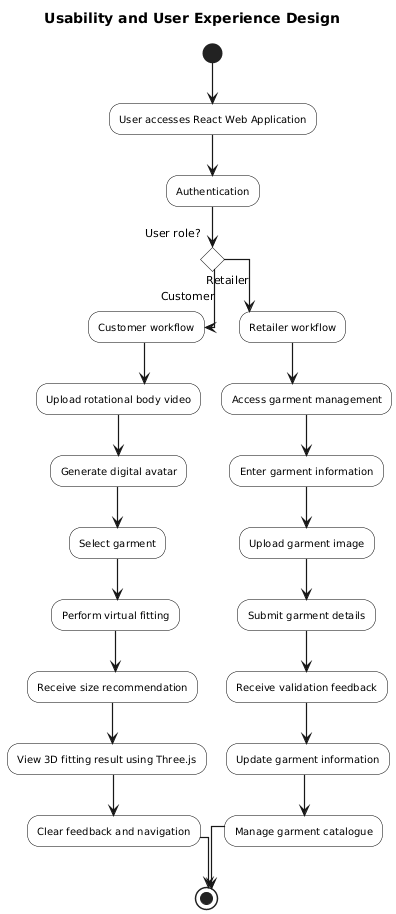

The diagram above was rendered by PlantUML. Its source (embedded in the PNG):
@startuml
title Usability and User Experience Design

skinparam shadowing false
skinparam linetype ortho
skinparam defaultTextAlignment center
skinparam ArrowThickness 1.2

skinparam activity {
    BackgroundColor White
    BorderColor Black
    FontColor Black
    FontSize 10
}

(*) --> "User accesses React Web Application"
--> "Authentication"

if "User role?" then

    -->[Customer] "Customer workflow"
    --> "Upload rotational body video"
    --> "Generate digital avatar"
    --> "Select garment"
    --> "Perform virtual fitting"
    --> "Receive size recommendation"
    --> "View 3D fitting result using Three.js"
    --> "Clear feedback and navigation"
    --> (*)

else

    -->[Retailer] "Retailer workflow"
    --> "Access garment management"
    --> "Enter garment information"
    --> "Upload garment image"
    --> "Submit garment details"
    --> "Receive validation feedback"
    --> "Update garment information"
    --> "Manage garment catalogue"
    --> (*)

endif
@enduml